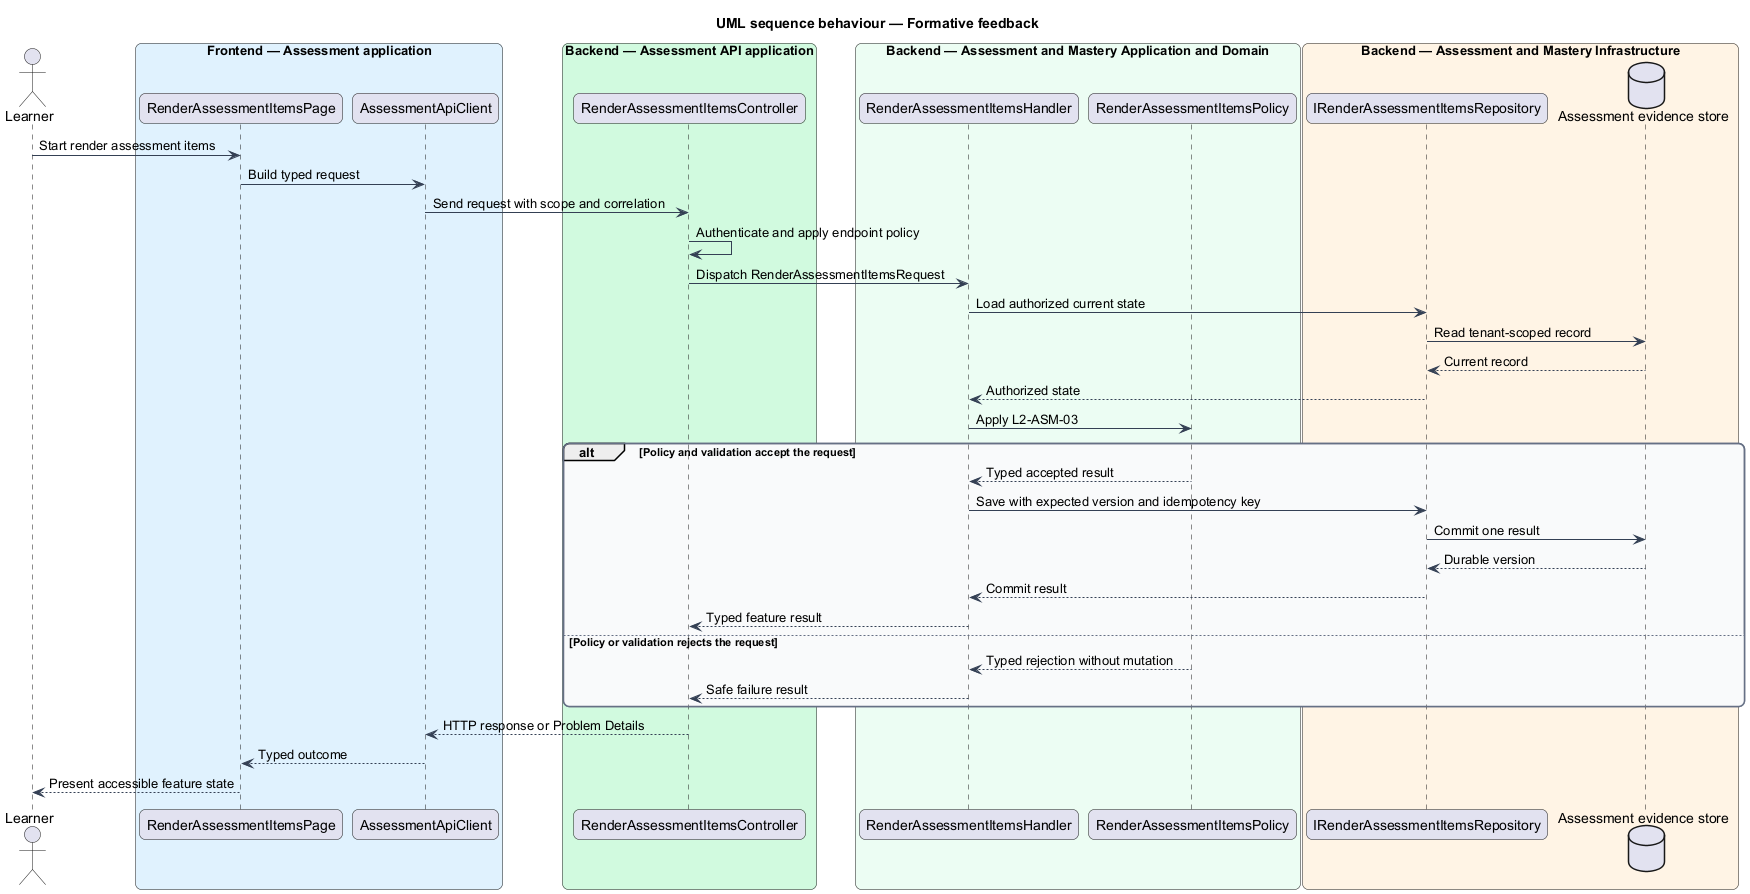

The diagram above was rendered by PlantUML. Its source (embedded in the PNG):
@startuml
title UML sequence behaviour — Formative feedback
skinparam backgroundColor #FFFFFF
skinparam shadowing false
skinparam roundcorner 12
skinparam defaultFontName Arial
skinparam ArrowColor #344054
skinparam rectangle {
  BorderColor #344054
  FontColor #101828
}
skinparam package {
  BorderColor #667085
  FontColor #101828
  BackgroundColor #F9FAFB
}
actor "Learner" as actor
box "Frontend — Assessment application" #E0F2FE
  participant "RenderAssessmentItemsPage" as entry
  participant "AssessmentApiClient" as client
end box
box "Backend — Assessment API application" #D1FADF
  participant "RenderAssessmentItemsController" as controller
end box
box "Backend — Assessment and Mastery Application and Domain" #ECFDF3
  participant "RenderAssessmentItemsHandler" as handler
  participant "RenderAssessmentItemsPolicy" as policy
end box
box "Backend — Assessment and Mastery Infrastructure" #FFF4E5
  participant "IRenderAssessmentItemsRepository" as repository
  database "Assessment evidence store" as store
end box
actor -> entry : Start render assessment items
entry -> client : Build typed request
client -> controller : Send request with scope and correlation
controller -> controller : Authenticate and apply endpoint policy
controller -> handler : Dispatch RenderAssessmentItemsRequest
handler -> repository : Load authorized current state
repository -> store : Read tenant-scoped record
store --> repository : Current record
repository --> handler : Authorized state
handler -> policy : Apply L2-ASM-03
alt Policy and validation accept the request
  policy --> handler : Typed accepted result
  handler -> repository : Save with expected version and idempotency key
  repository -> store : Commit one result
  store --> repository : Durable version
  repository --> handler : Commit result
  handler --> controller : Typed feature result
else Policy or validation rejects the request
  policy --> handler : Typed rejection without mutation
  handler --> controller : Safe failure result
end
controller --> client : HTTP response or Problem Details
client --> entry : Typed outcome
entry --> actor : Present accessible feature state
@enduml